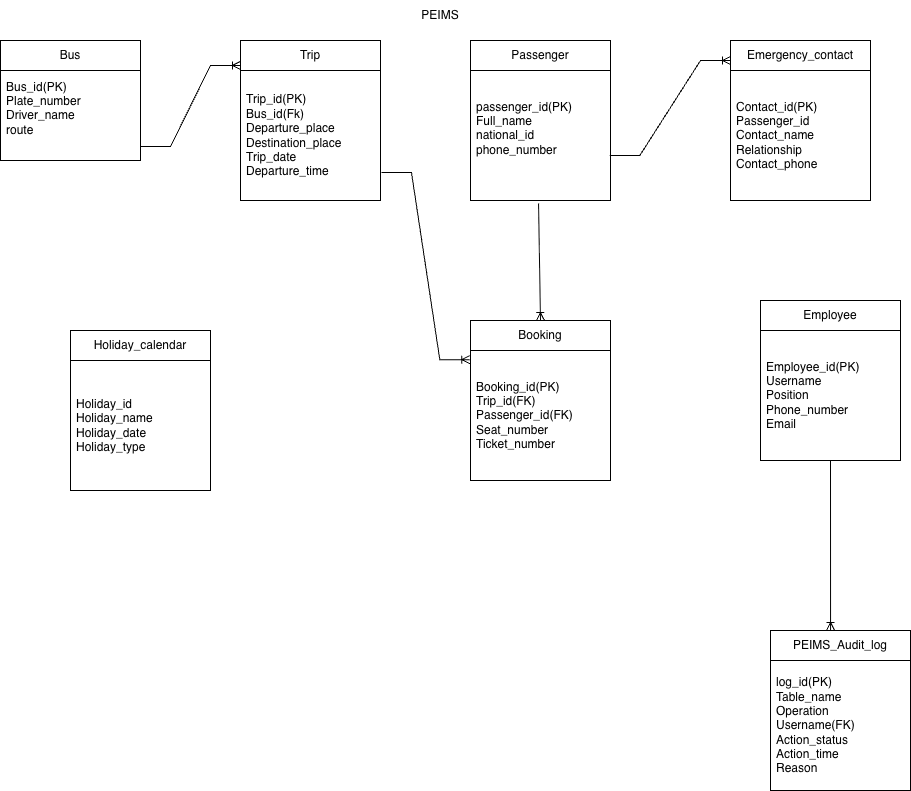

The diagram above was exported from draw.io. Its source (the exported page's mxGraphModel, read from the mxfile embedded in the PNG):
<mxGraphModel dx="976" dy="633" grid="1" gridSize="10" guides="1" tooltips="1" connect="1" arrows="1" fold="1" page="1" pageScale="1" pageWidth="850" pageHeight="1100" background="light-dark(#ffffff, #0a0c57)" math="0" shadow="0">
  <root>
    <mxCell id="0" />
    <mxCell id="1" parent="0" />
    <mxCell id="9dRhoqLBqEnxxLvkJRwt-38" edge="1" parent="1" source="9dRhoqLBqEnxxLvkJRwt-12" style="edgeStyle=entityRelationEdgeStyle;fontSize=12;html=1;endArrow=ERoneToMany;rounded=0;shadow=0;exitX=1.007;exitY=0.785;exitDx=0;exitDy=0;exitPerimeter=0;entryX=-0.005;entryY=0.071;entryDx=0;entryDy=0;entryPerimeter=0;" target="9dRhoqLBqEnxxLvkJRwt-33" value="">
      <mxGeometry height="100" relative="1" width="100" as="geometry">
        <mxPoint x="740" y="259.99999999999994" as="sourcePoint" />
        <mxPoint x="460" y="440" as="targetPoint" />
      </mxGeometry>
    </mxCell>
    <mxCell id="9dRhoqLBqEnxxLvkJRwt-1" parent="1" style="swimlane;fontStyle=0;childLayout=stackLayout;horizontal=1;startSize=30;horizontalStack=0;resizeParent=1;resizeParentMax=0;resizeLast=0;collapsible=1;marginBottom=0;whiteSpace=wrap;html=1;" value="Bus" vertex="1">
      <mxGeometry height="120" width="140" x="10" y="40" as="geometry" />
    </mxCell>
    <mxCell id="9dRhoqLBqEnxxLvkJRwt-2" parent="9dRhoqLBqEnxxLvkJRwt-1" style="text;strokeColor=none;fillColor=none;align=left;verticalAlign=middle;spacingLeft=4;spacingRight=4;overflow=hidden;points=[[0,0.5],[1,0.5]];portConstraint=eastwest;rotatable=0;whiteSpace=wrap;html=1;" value="Bus_id(PK)&lt;div&gt;Plate_number&lt;/div&gt;&lt;div&gt;Driver_name&lt;/div&gt;&lt;div&gt;route&lt;br&gt;&lt;div&gt;&lt;br&gt;&lt;/div&gt;&lt;/div&gt;" vertex="1">
      <mxGeometry height="90" width="140" y="30" as="geometry" />
    </mxCell>
    <mxCell id="9dRhoqLBqEnxxLvkJRwt-11" parent="1" style="swimlane;fontStyle=0;childLayout=stackLayout;horizontal=1;startSize=30;horizontalStack=0;resizeParent=1;resizeParentMax=0;resizeLast=0;collapsible=1;marginBottom=0;whiteSpace=wrap;html=1;" value="Trip" vertex="1">
      <mxGeometry height="160" width="140" x="250" y="40" as="geometry" />
    </mxCell>
    <mxCell id="9dRhoqLBqEnxxLvkJRwt-12" parent="9dRhoqLBqEnxxLvkJRwt-11" style="text;strokeColor=none;fillColor=none;align=left;verticalAlign=middle;spacingLeft=4;spacingRight=4;overflow=hidden;points=[[0,0.5],[1,0.5]];portConstraint=eastwest;rotatable=0;whiteSpace=wrap;html=1;" value="Trip_id(PK)&lt;div&gt;Bus_id(Fk)&lt;/div&gt;&lt;div&gt;Departure_place&lt;/div&gt;&lt;div&gt;Destination_place&lt;br&gt;&lt;div&gt;Trip_date&lt;/div&gt;&lt;/div&gt;&lt;div&gt;Departure_time&lt;/div&gt;" vertex="1">
      <mxGeometry height="130" width="140" y="30" as="geometry" />
    </mxCell>
    <mxCell id="9dRhoqLBqEnxxLvkJRwt-27" parent="1" style="swimlane;fontStyle=0;childLayout=stackLayout;horizontal=1;startSize=30;horizontalStack=0;resizeParent=1;resizeParentMax=0;resizeLast=0;collapsible=1;marginBottom=0;whiteSpace=wrap;html=1;" value="Passenger" vertex="1">
      <mxGeometry height="160" width="140" x="480" y="40" as="geometry" />
    </mxCell>
    <mxCell id="9dRhoqLBqEnxxLvkJRwt-28" parent="9dRhoqLBqEnxxLvkJRwt-27" style="text;strokeColor=none;fillColor=none;align=left;verticalAlign=middle;spacingLeft=4;spacingRight=4;overflow=hidden;points=[[0,0.5],[1,0.5]];portConstraint=eastwest;rotatable=0;whiteSpace=wrap;html=1;" value="passenger_id(PK)&lt;br&gt;&lt;div&gt;Full_name&lt;/div&gt;&lt;div&gt;national_id&lt;/div&gt;&lt;div&gt;phone_number&lt;br&gt;&lt;div&gt;&lt;br&gt;&lt;/div&gt;&lt;/div&gt;" vertex="1">
      <mxGeometry height="130" width="140" y="30" as="geometry" />
    </mxCell>
    <mxCell id="9dRhoqLBqEnxxLvkJRwt-30" parent="1" style="swimlane;fontStyle=0;childLayout=stackLayout;horizontal=1;startSize=30;horizontalStack=0;resizeParent=1;resizeParentMax=0;resizeLast=0;collapsible=1;marginBottom=0;whiteSpace=wrap;html=1;" value="Emergency_contact" vertex="1">
      <mxGeometry height="160" width="140" x="740" y="40" as="geometry" />
    </mxCell>
    <mxCell id="9dRhoqLBqEnxxLvkJRwt-31" parent="9dRhoqLBqEnxxLvkJRwt-30" style="text;strokeColor=none;fillColor=none;align=left;verticalAlign=middle;spacingLeft=4;spacingRight=4;overflow=hidden;points=[[0,0.5],[1,0.5]];portConstraint=eastwest;rotatable=0;whiteSpace=wrap;html=1;" value="Contact_id(PK)&lt;br&gt;&lt;div&gt;Passenger_id&lt;/div&gt;&lt;div&gt;Contact_name&lt;/div&gt;&lt;div&gt;Relationship&lt;br&gt;&lt;div&gt;Contact_phone&lt;/div&gt;&lt;/div&gt;" vertex="1">
      <mxGeometry height="130" width="140" y="30" as="geometry" />
    </mxCell>
    <mxCell id="9dRhoqLBqEnxxLvkJRwt-32" parent="1" style="swimlane;fontStyle=0;childLayout=stackLayout;horizontal=1;startSize=30;horizontalStack=0;resizeParent=1;resizeParentMax=0;resizeLast=0;collapsible=1;marginBottom=0;whiteSpace=wrap;html=1;" value="Booking" vertex="1">
      <mxGeometry height="160" width="140" x="480" y="320" as="geometry" />
    </mxCell>
    <mxCell id="9dRhoqLBqEnxxLvkJRwt-33" parent="9dRhoqLBqEnxxLvkJRwt-32" style="text;strokeColor=none;fillColor=none;align=left;verticalAlign=middle;spacingLeft=4;spacingRight=4;overflow=hidden;points=[[0,0.5],[1,0.5]];portConstraint=eastwest;rotatable=0;whiteSpace=wrap;html=1;" value="Booking_id(PK)&lt;br&gt;&lt;div&gt;Trip_id(FK)&lt;/div&gt;&lt;div&gt;Passenger_id(FK)&lt;/div&gt;&lt;div&gt;Seat_number&lt;br&gt;&lt;div&gt;Ticket_number&lt;/div&gt;&lt;/div&gt;" vertex="1">
      <mxGeometry height="130" width="140" y="30" as="geometry" />
    </mxCell>
    <mxCell id="9dRhoqLBqEnxxLvkJRwt-34" edge="1" parent="1" style="edgeStyle=entityRelationEdgeStyle;fontSize=12;html=1;endArrow=ERoneToMany;rounded=0;entryX=-0.014;entryY=0.156;entryDx=0;entryDy=0;entryPerimeter=0;" value="">
      <mxGeometry height="100" relative="1" width="100" as="geometry">
        <mxPoint x="150" y="146" as="sourcePoint" />
        <mxPoint x="249.99999999999997" y="64.96000000000004" as="targetPoint" />
      </mxGeometry>
    </mxCell>
    <mxCell id="9dRhoqLBqEnxxLvkJRwt-39" edge="1" parent="1" source="9dRhoqLBqEnxxLvkJRwt-28" style="fontSize=12;html=1;endArrow=ERoneToMany;rounded=0;exitX=0.486;exitY=1.023;exitDx=0;exitDy=0;exitPerimeter=0;entryX=0.5;entryY=0;entryDx=0;entryDy=0;" target="9dRhoqLBqEnxxLvkJRwt-32" value="">
      <mxGeometry height="100" relative="1" width="100" as="geometry">
        <mxPoint x="610" y="300" as="sourcePoint" />
        <mxPoint x="600" y="250" as="targetPoint" />
      </mxGeometry>
    </mxCell>
    <mxCell id="9dRhoqLBqEnxxLvkJRwt-40" edge="1" parent="1" source="9dRhoqLBqEnxxLvkJRwt-28" style="edgeStyle=entityRelationEdgeStyle;fontSize=12;html=1;endArrow=ERoneToMany;rounded=0;exitX=0.995;exitY=0.654;exitDx=0;exitDy=0;exitPerimeter=0;" value="">
      <mxGeometry height="100" relative="1" width="100" as="geometry">
        <mxPoint x="630" y="155" as="sourcePoint" />
        <mxPoint x="740" y="60" as="targetPoint" />
      </mxGeometry>
    </mxCell>
    <mxCell id="9dRhoqLBqEnxxLvkJRwt-41" parent="1" style="text;html=1;whiteSpace=wrap;strokeColor=none;fillColor=none;align=center;verticalAlign=middle;rounded=0;" value="PEIMS" vertex="1">
      <mxGeometry height="30" width="360" x="270" as="geometry" />
    </mxCell>
    <mxCell id="9dRhoqLBqEnxxLvkJRwt-45" parent="1" style="swimlane;fontStyle=0;childLayout=stackLayout;horizontal=1;startSize=30;horizontalStack=0;resizeParent=1;resizeParentMax=0;resizeLast=0;collapsible=1;marginBottom=0;whiteSpace=wrap;html=1;" value="Holiday_calendar" vertex="1">
      <mxGeometry height="160" width="140" x="80" y="330" as="geometry" />
    </mxCell>
    <mxCell id="9dRhoqLBqEnxxLvkJRwt-46" parent="9dRhoqLBqEnxxLvkJRwt-45" style="text;strokeColor=none;fillColor=none;align=left;verticalAlign=middle;spacingLeft=4;spacingRight=4;overflow=hidden;points=[[0,0.5],[1,0.5]];portConstraint=eastwest;rotatable=0;whiteSpace=wrap;html=1;" value="Holiday_id&lt;br&gt;&lt;div&gt;Holiday_name&lt;/div&gt;&lt;div&gt;Holiday_date&lt;/div&gt;&lt;div&gt;Holiday_type&lt;/div&gt;" vertex="1">
      <mxGeometry height="130" width="140" y="30" as="geometry" />
    </mxCell>
    <mxCell id="xAQvxlNYD5IbiJso_GeB-1" parent="1" style="swimlane;fontStyle=0;childLayout=stackLayout;horizontal=1;startSize=30;horizontalStack=0;resizeParent=1;resizeParentMax=0;resizeLast=0;collapsible=1;marginBottom=0;whiteSpace=wrap;html=1;" value="Employee" vertex="1">
      <mxGeometry height="160" width="140" x="770" y="300" as="geometry" />
    </mxCell>
    <mxCell id="xAQvxlNYD5IbiJso_GeB-2" parent="xAQvxlNYD5IbiJso_GeB-1" style="text;strokeColor=none;fillColor=none;align=left;verticalAlign=middle;spacingLeft=4;spacingRight=4;overflow=hidden;points=[[0,0.5],[1,0.5]];portConstraint=eastwest;rotatable=0;whiteSpace=wrap;html=1;" value="Employee_id(PK)&lt;br&gt;&lt;div&gt;Username&lt;/div&gt;&lt;div&gt;Position&lt;/div&gt;&lt;div&gt;Phone_number&lt;/div&gt;&lt;div&gt;Email&lt;/div&gt;" vertex="1">
      <mxGeometry height="130" width="140" y="30" as="geometry" />
    </mxCell>
    <mxCell id="xAQvxlNYD5IbiJso_GeB-3" parent="1" style="swimlane;fontStyle=0;childLayout=stackLayout;horizontal=1;startSize=30;horizontalStack=0;resizeParent=1;resizeParentMax=0;resizeLast=0;collapsible=1;marginBottom=0;whiteSpace=wrap;html=1;" value="PEIMS_Audit_log" vertex="1">
      <mxGeometry height="160" width="140" x="780" y="630" as="geometry" />
    </mxCell>
    <mxCell id="xAQvxlNYD5IbiJso_GeB-4" parent="xAQvxlNYD5IbiJso_GeB-3" style="text;strokeColor=none;fillColor=none;align=left;verticalAlign=middle;spacingLeft=4;spacingRight=4;overflow=hidden;points=[[0,0.5],[1,0.5]];portConstraint=eastwest;rotatable=0;whiteSpace=wrap;html=1;" value="log_id(PK)&lt;div&gt;Table_name&lt;/div&gt;&lt;div&gt;Operation&lt;br&gt;&lt;div&gt;Username(FK)&lt;/div&gt;&lt;div&gt;Action_status&lt;/div&gt;&lt;div&gt;Action_time&lt;/div&gt;&lt;div&gt;Reason&lt;/div&gt;&lt;/div&gt;" vertex="1">
      <mxGeometry height="130" width="140" y="30" as="geometry" />
    </mxCell>
    <mxCell id="xAQvxlNYD5IbiJso_GeB-5" edge="1" parent="1" style="fontSize=12;html=1;endArrow=ERoneToMany;rounded=0;entryX=0.429;entryY=0;entryDx=0;entryDy=0;entryPerimeter=0;" target="xAQvxlNYD5IbiJso_GeB-3" value="">
      <mxGeometry height="100" relative="1" width="100" as="geometry">
        <mxPoint x="840" y="460" as="sourcePoint" />
        <mxPoint x="790" y="500" as="targetPoint" />
      </mxGeometry>
    </mxCell>
  </root>
</mxGraphModel>